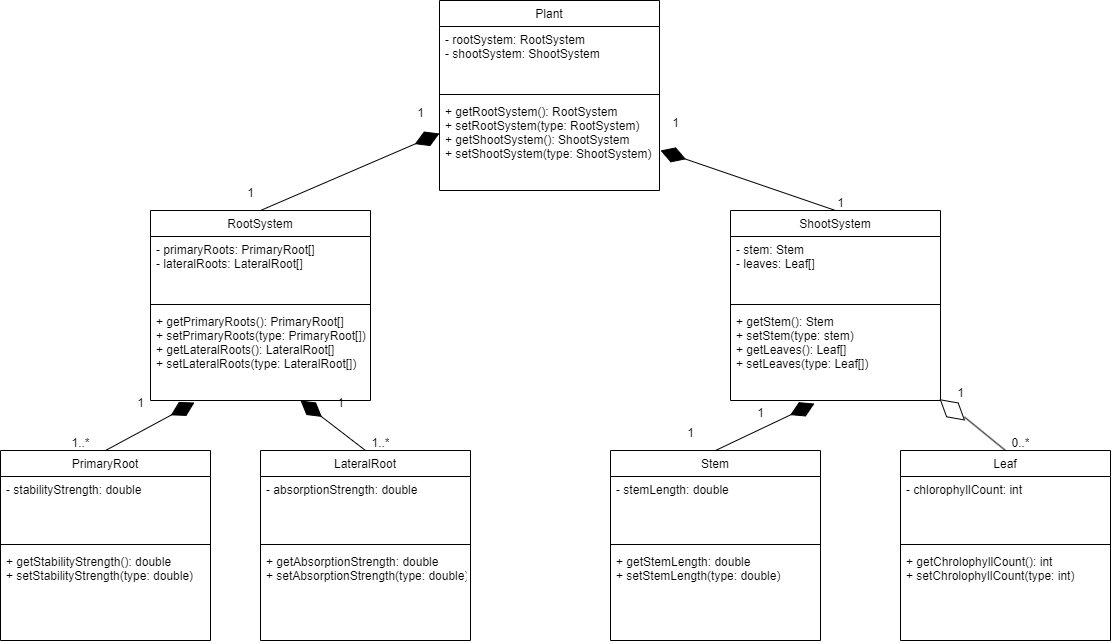

The diagram above was exported from draw.io. Its source (the exported page's mxGraphModel, read from the mxfile embedded in the PNG):
<mxGraphModel dx="2901" dy="1132" grid="1" gridSize="10" guides="1" tooltips="1" connect="1" arrows="1" fold="1" page="1" pageScale="1" pageWidth="827" pageHeight="1169" math="0" shadow="0">
  <root>
    <mxCell id="WIyWlLk6GJQsqaUBKTNV-0" />
    <mxCell id="WIyWlLk6GJQsqaUBKTNV-1" parent="WIyWlLk6GJQsqaUBKTNV-0" />
    <mxCell id="zkfFHV4jXpPFQw0GAbJ--6" value="Plant" style="swimlane;fontStyle=0;align=center;verticalAlign=top;childLayout=stackLayout;horizontal=1;startSize=26;horizontalStack=0;resizeParent=1;resizeLast=0;collapsible=1;marginBottom=0;rounded=0;shadow=0;strokeWidth=1;" parent="WIyWlLk6GJQsqaUBKTNV-1" vertex="1">
      <mxGeometry x="309" y="270" width="220" height="190" as="geometry">
        <mxRectangle x="130" y="380" width="160" height="26" as="alternateBounds" />
      </mxGeometry>
    </mxCell>
    <mxCell id="zkfFHV4jXpPFQw0GAbJ--7" value="- rootSystem: RootSystem&#10;- shootSystem: ShootSystem" style="text;align=left;verticalAlign=top;spacingLeft=4;spacingRight=4;overflow=hidden;rotatable=0;points=[[0,0.5],[1,0.5]];portConstraint=eastwest;" parent="zkfFHV4jXpPFQw0GAbJ--6" vertex="1">
      <mxGeometry y="26" width="220" height="64" as="geometry" />
    </mxCell>
    <mxCell id="zkfFHV4jXpPFQw0GAbJ--9" value="" style="line;html=1;strokeWidth=1;align=left;verticalAlign=middle;spacingTop=-1;spacingLeft=3;spacingRight=3;rotatable=0;labelPosition=right;points=[];portConstraint=eastwest;" parent="zkfFHV4jXpPFQw0GAbJ--6" vertex="1">
      <mxGeometry y="90" width="220" height="8" as="geometry" />
    </mxCell>
    <mxCell id="zkfFHV4jXpPFQw0GAbJ--11" value="+ getRootSystem(): RootSystem&#10;+ setRootSystem(type: RootSystem)&#10;+ getShootSystem(): ShootSystem&#10;+ setShootSystem(type: ShootSystem)" style="text;align=left;verticalAlign=top;spacingLeft=4;spacingRight=4;overflow=hidden;rotatable=0;points=[[0,0.5],[1,0.5]];portConstraint=eastwest;" parent="zkfFHV4jXpPFQw0GAbJ--6" vertex="1">
      <mxGeometry y="98" width="220" height="92" as="geometry" />
    </mxCell>
    <mxCell id="rUtTDAKVVjyx590Lfj5m-1" value="Leaf" style="swimlane;fontStyle=0;align=center;verticalAlign=top;childLayout=stackLayout;horizontal=1;startSize=26;horizontalStack=0;resizeParent=1;resizeLast=0;collapsible=1;marginBottom=0;rounded=0;shadow=0;strokeWidth=1;" parent="WIyWlLk6GJQsqaUBKTNV-1" vertex="1">
      <mxGeometry x="770" y="720" width="210" height="190" as="geometry">
        <mxRectangle x="130" y="380" width="160" height="26" as="alternateBounds" />
      </mxGeometry>
    </mxCell>
    <mxCell id="rUtTDAKVVjyx590Lfj5m-2" value="- chlorophyllCount: int" style="text;align=left;verticalAlign=top;spacingLeft=4;spacingRight=4;overflow=hidden;rotatable=0;points=[[0,0.5],[1,0.5]];portConstraint=eastwest;" parent="rUtTDAKVVjyx590Lfj5m-1" vertex="1">
      <mxGeometry y="26" width="210" height="64" as="geometry" />
    </mxCell>
    <mxCell id="rUtTDAKVVjyx590Lfj5m-3" value="" style="line;html=1;strokeWidth=1;align=left;verticalAlign=middle;spacingTop=-1;spacingLeft=3;spacingRight=3;rotatable=0;labelPosition=right;points=[];portConstraint=eastwest;" parent="rUtTDAKVVjyx590Lfj5m-1" vertex="1">
      <mxGeometry y="90" width="210" height="8" as="geometry" />
    </mxCell>
    <mxCell id="rUtTDAKVVjyx590Lfj5m-4" value="+ getChrolophyllCount(): int&#10;+ setChrolophyllCount(type: int)" style="text;align=left;verticalAlign=top;spacingLeft=4;spacingRight=4;overflow=hidden;rotatable=0;points=[[0,0.5],[1,0.5]];portConstraint=eastwest;" parent="rUtTDAKVVjyx590Lfj5m-1" vertex="1">
      <mxGeometry y="98" width="210" height="92" as="geometry" />
    </mxCell>
    <mxCell id="rUtTDAKVVjyx590Lfj5m-5" value="Stem" style="swimlane;fontStyle=0;align=center;verticalAlign=top;childLayout=stackLayout;horizontal=1;startSize=26;horizontalStack=0;resizeParent=1;resizeLast=0;collapsible=1;marginBottom=0;rounded=0;shadow=0;strokeWidth=1;" parent="WIyWlLk6GJQsqaUBKTNV-1" vertex="1">
      <mxGeometry x="480" y="720" width="210" height="190" as="geometry">
        <mxRectangle x="130" y="380" width="160" height="26" as="alternateBounds" />
      </mxGeometry>
    </mxCell>
    <mxCell id="rUtTDAKVVjyx590Lfj5m-6" value="- stemLength: double" style="text;align=left;verticalAlign=top;spacingLeft=4;spacingRight=4;overflow=hidden;rotatable=0;points=[[0,0.5],[1,0.5]];portConstraint=eastwest;" parent="rUtTDAKVVjyx590Lfj5m-5" vertex="1">
      <mxGeometry y="26" width="210" height="64" as="geometry" />
    </mxCell>
    <mxCell id="rUtTDAKVVjyx590Lfj5m-7" value="" style="line;html=1;strokeWidth=1;align=left;verticalAlign=middle;spacingTop=-1;spacingLeft=3;spacingRight=3;rotatable=0;labelPosition=right;points=[];portConstraint=eastwest;" parent="rUtTDAKVVjyx590Lfj5m-5" vertex="1">
      <mxGeometry y="90" width="210" height="8" as="geometry" />
    </mxCell>
    <mxCell id="rUtTDAKVVjyx590Lfj5m-8" value="+ getStemLength: double&#10;+ setStemLength(type: double)" style="text;align=left;verticalAlign=top;spacingLeft=4;spacingRight=4;overflow=hidden;rotatable=0;points=[[0,0.5],[1,0.5]];portConstraint=eastwest;" parent="rUtTDAKVVjyx590Lfj5m-5" vertex="1">
      <mxGeometry y="98" width="210" height="92" as="geometry" />
    </mxCell>
    <mxCell id="rUtTDAKVVjyx590Lfj5m-9" value="PrimaryRoot" style="swimlane;fontStyle=0;align=center;verticalAlign=top;childLayout=stackLayout;horizontal=1;startSize=26;horizontalStack=0;resizeParent=1;resizeLast=0;collapsible=1;marginBottom=0;rounded=0;shadow=0;strokeWidth=1;" parent="WIyWlLk6GJQsqaUBKTNV-1" vertex="1">
      <mxGeometry x="-130" y="720" width="210" height="190" as="geometry">
        <mxRectangle x="130" y="380" width="160" height="26" as="alternateBounds" />
      </mxGeometry>
    </mxCell>
    <mxCell id="rUtTDAKVVjyx590Lfj5m-10" value="- stabilityStrength: double" style="text;align=left;verticalAlign=top;spacingLeft=4;spacingRight=4;overflow=hidden;rotatable=0;points=[[0,0.5],[1,0.5]];portConstraint=eastwest;" parent="rUtTDAKVVjyx590Lfj5m-9" vertex="1">
      <mxGeometry y="26" width="210" height="64" as="geometry" />
    </mxCell>
    <mxCell id="rUtTDAKVVjyx590Lfj5m-11" value="" style="line;html=1;strokeWidth=1;align=left;verticalAlign=middle;spacingTop=-1;spacingLeft=3;spacingRight=3;rotatable=0;labelPosition=right;points=[];portConstraint=eastwest;" parent="rUtTDAKVVjyx590Lfj5m-9" vertex="1">
      <mxGeometry y="90" width="210" height="8" as="geometry" />
    </mxCell>
    <mxCell id="rUtTDAKVVjyx590Lfj5m-12" value="+ getStabilityStrength(): double&#10;+ setStabilityStrength(type: double)" style="text;align=left;verticalAlign=top;spacingLeft=4;spacingRight=4;overflow=hidden;rotatable=0;points=[[0,0.5],[1,0.5]];portConstraint=eastwest;" parent="rUtTDAKVVjyx590Lfj5m-9" vertex="1">
      <mxGeometry y="98" width="210" height="92" as="geometry" />
    </mxCell>
    <mxCell id="rUtTDAKVVjyx590Lfj5m-22" value="RootSystem" style="swimlane;fontStyle=0;align=center;verticalAlign=top;childLayout=stackLayout;horizontal=1;startSize=26;horizontalStack=0;resizeParent=1;resizeLast=0;collapsible=1;marginBottom=0;rounded=0;shadow=0;strokeWidth=1;" parent="WIyWlLk6GJQsqaUBKTNV-1" vertex="1">
      <mxGeometry x="20" y="480" width="220" height="190" as="geometry">
        <mxRectangle x="130" y="380" width="160" height="26" as="alternateBounds" />
      </mxGeometry>
    </mxCell>
    <mxCell id="rUtTDAKVVjyx590Lfj5m-23" value="- primaryRoots: PrimaryRoot[]&#10;- lateralRoots: LateralRoot[]" style="text;align=left;verticalAlign=top;spacingLeft=4;spacingRight=4;overflow=hidden;rotatable=0;points=[[0,0.5],[1,0.5]];portConstraint=eastwest;" parent="rUtTDAKVVjyx590Lfj5m-22" vertex="1">
      <mxGeometry y="26" width="220" height="64" as="geometry" />
    </mxCell>
    <mxCell id="rUtTDAKVVjyx590Lfj5m-24" value="" style="line;html=1;strokeWidth=1;align=left;verticalAlign=middle;spacingTop=-1;spacingLeft=3;spacingRight=3;rotatable=0;labelPosition=right;points=[];portConstraint=eastwest;" parent="rUtTDAKVVjyx590Lfj5m-22" vertex="1">
      <mxGeometry y="90" width="220" height="8" as="geometry" />
    </mxCell>
    <mxCell id="rUtTDAKVVjyx590Lfj5m-25" value="+ getPrimaryRoots(): PrimaryRoot[]&#10;+ setPrimaryRoots(type: PrimaryRoot[])&#10;+ getLateralRoots(): LateralRoot[]&#10;+ setLateralRoots(type: LateralRoot[])" style="text;align=left;verticalAlign=top;spacingLeft=4;spacingRight=4;overflow=hidden;rotatable=0;points=[[0,0.5],[1,0.5]];portConstraint=eastwest;" parent="rUtTDAKVVjyx590Lfj5m-22" vertex="1">
      <mxGeometry y="98" width="220" height="92" as="geometry" />
    </mxCell>
    <mxCell id="rUtTDAKVVjyx590Lfj5m-26" value="ShootSystem" style="swimlane;fontStyle=0;align=center;verticalAlign=top;childLayout=stackLayout;horizontal=1;startSize=26;horizontalStack=0;resizeParent=1;resizeLast=0;collapsible=1;marginBottom=0;rounded=0;shadow=0;strokeWidth=1;" parent="WIyWlLk6GJQsqaUBKTNV-1" vertex="1">
      <mxGeometry x="600" y="480" width="210" height="190" as="geometry">
        <mxRectangle x="130" y="380" width="160" height="26" as="alternateBounds" />
      </mxGeometry>
    </mxCell>
    <mxCell id="rUtTDAKVVjyx590Lfj5m-27" value="- stem: Stem&#10;- leaves: Leaf[]" style="text;align=left;verticalAlign=top;spacingLeft=4;spacingRight=4;overflow=hidden;rotatable=0;points=[[0,0.5],[1,0.5]];portConstraint=eastwest;" parent="rUtTDAKVVjyx590Lfj5m-26" vertex="1">
      <mxGeometry y="26" width="210" height="64" as="geometry" />
    </mxCell>
    <mxCell id="rUtTDAKVVjyx590Lfj5m-28" value="" style="line;html=1;strokeWidth=1;align=left;verticalAlign=middle;spacingTop=-1;spacingLeft=3;spacingRight=3;rotatable=0;labelPosition=right;points=[];portConstraint=eastwest;" parent="rUtTDAKVVjyx590Lfj5m-26" vertex="1">
      <mxGeometry y="90" width="210" height="8" as="geometry" />
    </mxCell>
    <mxCell id="rUtTDAKVVjyx590Lfj5m-29" value="+ getStem(): Stem&#10;+ setStem(type: stem)&#10;+ getLeaves(): Leaf[]&#10;+ setLeaves(type: Leaf[])" style="text;align=left;verticalAlign=top;spacingLeft=4;spacingRight=4;overflow=hidden;rotatable=0;points=[[0,0.5],[1,0.5]];portConstraint=eastwest;" parent="rUtTDAKVVjyx590Lfj5m-26" vertex="1">
      <mxGeometry y="98" width="210" height="92" as="geometry" />
    </mxCell>
    <mxCell id="rUtTDAKVVjyx590Lfj5m-30" value="LateralRoot" style="swimlane;fontStyle=0;align=center;verticalAlign=top;childLayout=stackLayout;horizontal=1;startSize=26;horizontalStack=0;resizeParent=1;resizeLast=0;collapsible=1;marginBottom=0;rounded=0;shadow=0;strokeWidth=1;" parent="WIyWlLk6GJQsqaUBKTNV-1" vertex="1">
      <mxGeometry x="130" y="720" width="210" height="190" as="geometry">
        <mxRectangle x="130" y="380" width="160" height="26" as="alternateBounds" />
      </mxGeometry>
    </mxCell>
    <mxCell id="rUtTDAKVVjyx590Lfj5m-31" value="- absorptionStrength: double" style="text;align=left;verticalAlign=top;spacingLeft=4;spacingRight=4;overflow=hidden;rotatable=0;points=[[0,0.5],[1,0.5]];portConstraint=eastwest;" parent="rUtTDAKVVjyx590Lfj5m-30" vertex="1">
      <mxGeometry y="26" width="210" height="64" as="geometry" />
    </mxCell>
    <mxCell id="rUtTDAKVVjyx590Lfj5m-32" value="" style="line;html=1;strokeWidth=1;align=left;verticalAlign=middle;spacingTop=-1;spacingLeft=3;spacingRight=3;rotatable=0;labelPosition=right;points=[];portConstraint=eastwest;" parent="rUtTDAKVVjyx590Lfj5m-30" vertex="1">
      <mxGeometry y="90" width="210" height="8" as="geometry" />
    </mxCell>
    <mxCell id="rUtTDAKVVjyx590Lfj5m-33" value="+ getAbsorptionStrength: double&#10;+ setAbsorptionStrength(type: double)" style="text;align=left;verticalAlign=top;spacingLeft=4;spacingRight=4;overflow=hidden;rotatable=0;points=[[0,0.5],[1,0.5]];portConstraint=eastwest;" parent="rUtTDAKVVjyx590Lfj5m-30" vertex="1">
      <mxGeometry y="98" width="210" height="92" as="geometry" />
    </mxCell>
    <mxCell id="OLJ80uQyUvvLL7ihogi7-0" value="" style="endArrow=diamondThin;endFill=1;endSize=24;html=1;rounded=0;fontSize=12;curved=1;exitX=0.5;exitY=0;exitDx=0;exitDy=0;entryX=0;entryY=0.38;entryDx=0;entryDy=0;entryPerimeter=0;" edge="1" parent="WIyWlLk6GJQsqaUBKTNV-1" source="rUtTDAKVVjyx590Lfj5m-22" target="zkfFHV4jXpPFQw0GAbJ--11">
      <mxGeometry width="160" relative="1" as="geometry">
        <mxPoint x="-62" y="324" as="sourcePoint" />
        <mxPoint x="20" y="323" as="targetPoint" />
      </mxGeometry>
    </mxCell>
    <mxCell id="OLJ80uQyUvvLL7ihogi7-1" value="" style="endArrow=diamondThin;endFill=1;endSize=24;html=1;rounded=0;fontSize=12;curved=1;exitX=0.5;exitY=0;exitDx=0;exitDy=0;" edge="1" parent="WIyWlLk6GJQsqaUBKTNV-1" source="rUtTDAKVVjyx590Lfj5m-26">
      <mxGeometry width="160" relative="1" as="geometry">
        <mxPoint x="-52" y="334" as="sourcePoint" />
        <mxPoint x="530" y="420" as="targetPoint" />
      </mxGeometry>
    </mxCell>
    <mxCell id="OLJ80uQyUvvLL7ihogi7-2" value="" style="endArrow=diamondThin;endFill=1;endSize=24;html=1;rounded=0;fontSize=12;curved=1;exitX=0.5;exitY=0;exitDx=0;exitDy=0;entryX=0.2;entryY=1.022;entryDx=0;entryDy=0;entryPerimeter=0;" edge="1" parent="WIyWlLk6GJQsqaUBKTNV-1" source="rUtTDAKVVjyx590Lfj5m-9" target="rUtTDAKVVjyx590Lfj5m-25">
      <mxGeometry width="160" relative="1" as="geometry">
        <mxPoint x="-42" y="344" as="sourcePoint" />
        <mxPoint x="40" y="343" as="targetPoint" />
      </mxGeometry>
    </mxCell>
    <mxCell id="OLJ80uQyUvvLL7ihogi7-3" value="" style="endArrow=diamondThin;endFill=1;endSize=24;html=1;rounded=0;fontSize=12;curved=1;exitX=0.5;exitY=0;exitDx=0;exitDy=0;" edge="1" parent="WIyWlLk6GJQsqaUBKTNV-1" source="rUtTDAKVVjyx590Lfj5m-30">
      <mxGeometry width="160" relative="1" as="geometry">
        <mxPoint x="-32" y="354" as="sourcePoint" />
        <mxPoint x="170" y="670" as="targetPoint" />
      </mxGeometry>
    </mxCell>
    <mxCell id="OLJ80uQyUvvLL7ihogi7-4" value="" style="endArrow=diamondThin;endFill=1;endSize=24;html=1;rounded=0;fontSize=12;curved=1;exitX=0.5;exitY=0;exitDx=0;exitDy=0;entryX=0.4;entryY=1.033;entryDx=0;entryDy=0;entryPerimeter=0;" edge="1" parent="WIyWlLk6GJQsqaUBKTNV-1" source="rUtTDAKVVjyx590Lfj5m-5" target="rUtTDAKVVjyx590Lfj5m-29">
      <mxGeometry width="160" relative="1" as="geometry">
        <mxPoint x="-22" y="364" as="sourcePoint" />
        <mxPoint x="60" y="363" as="targetPoint" />
      </mxGeometry>
    </mxCell>
    <mxCell id="OLJ80uQyUvvLL7ihogi7-6" value="" style="html=1;whiteSpace=wrap;aspect=fixed;shape=isoRectangle;rotation=40;" vertex="1" parent="WIyWlLk6GJQsqaUBKTNV-1">
      <mxGeometry x="806.28" y="670" width="31.26" height="18.76" as="geometry" />
    </mxCell>
    <mxCell id="OLJ80uQyUvvLL7ihogi7-10" value="" style="endArrow=none;html=1;rounded=0;entryX=0.944;entryY=0.378;entryDx=0;entryDy=0;entryPerimeter=0;exitX=0.5;exitY=0;exitDx=0;exitDy=0;" edge="1" parent="WIyWlLk6GJQsqaUBKTNV-1" source="rUtTDAKVVjyx590Lfj5m-1" target="OLJ80uQyUvvLL7ihogi7-6">
      <mxGeometry width="50" height="50" relative="1" as="geometry">
        <mxPoint x="310" y="600" as="sourcePoint" />
        <mxPoint x="360" y="550" as="targetPoint" />
      </mxGeometry>
    </mxCell>
    <mxCell id="OLJ80uQyUvvLL7ihogi7-11" value="1" style="text;html=1;align=center;verticalAlign=middle;resizable=0;points=[];autosize=1;strokeColor=none;fillColor=none;" vertex="1" parent="WIyWlLk6GJQsqaUBKTNV-1">
      <mxGeometry x="695" y="458" width="30" height="30" as="geometry" />
    </mxCell>
    <mxCell id="OLJ80uQyUvvLL7ihogi7-12" value="1" style="text;html=1;align=center;verticalAlign=middle;resizable=0;points=[];autosize=1;strokeColor=none;fillColor=none;" vertex="1" parent="WIyWlLk6GJQsqaUBKTNV-1">
      <mxGeometry x="530" y="378" width="30" height="30" as="geometry" />
    </mxCell>
    <mxCell id="OLJ80uQyUvvLL7ihogi7-13" value="1" style="text;html=1;align=center;verticalAlign=middle;resizable=0;points=[];autosize=1;strokeColor=none;fillColor=none;" vertex="1" parent="WIyWlLk6GJQsqaUBKTNV-1">
      <mxGeometry x="275" y="368" width="30" height="30" as="geometry" />
    </mxCell>
    <mxCell id="OLJ80uQyUvvLL7ihogi7-14" value="1" style="text;html=1;align=center;verticalAlign=middle;resizable=0;points=[];autosize=1;strokeColor=none;fillColor=none;" vertex="1" parent="WIyWlLk6GJQsqaUBKTNV-1">
      <mxGeometry x="105" y="448" width="30" height="30" as="geometry" />
    </mxCell>
    <mxCell id="OLJ80uQyUvvLL7ihogi7-15" value="1" style="text;html=1;align=center;verticalAlign=middle;resizable=0;points=[];autosize=1;strokeColor=none;fillColor=none;" vertex="1" parent="WIyWlLk6GJQsqaUBKTNV-1">
      <mxGeometry x="815" y="648" width="30" height="30" as="geometry" />
    </mxCell>
    <mxCell id="OLJ80uQyUvvLL7ihogi7-16" value="0..*" style="text;html=1;align=center;verticalAlign=middle;resizable=0;points=[];autosize=1;strokeColor=none;fillColor=none;" vertex="1" parent="WIyWlLk6GJQsqaUBKTNV-1">
      <mxGeometry x="870" y="698" width="40" height="30" as="geometry" />
    </mxCell>
    <mxCell id="OLJ80uQyUvvLL7ihogi7-17" value="1" style="text;html=1;align=center;verticalAlign=middle;resizable=0;points=[];autosize=1;strokeColor=none;fillColor=none;" vertex="1" parent="WIyWlLk6GJQsqaUBKTNV-1">
      <mxGeometry x="545" y="688" width="30" height="30" as="geometry" />
    </mxCell>
    <mxCell id="OLJ80uQyUvvLL7ihogi7-18" value="1" style="text;html=1;align=center;verticalAlign=middle;resizable=0;points=[];autosize=1;strokeColor=none;fillColor=none;" vertex="1" parent="WIyWlLk6GJQsqaUBKTNV-1">
      <mxGeometry x="615" y="668" width="30" height="30" as="geometry" />
    </mxCell>
    <mxCell id="OLJ80uQyUvvLL7ihogi7-19" value="1" style="text;html=1;align=center;verticalAlign=middle;resizable=0;points=[];autosize=1;strokeColor=none;fillColor=none;" vertex="1" parent="WIyWlLk6GJQsqaUBKTNV-1">
      <mxGeometry x="195" y="658" width="30" height="30" as="geometry" />
    </mxCell>
    <mxCell id="OLJ80uQyUvvLL7ihogi7-20" value="1" style="text;html=1;align=center;verticalAlign=middle;resizable=0;points=[];autosize=1;strokeColor=none;fillColor=none;" vertex="1" parent="WIyWlLk6GJQsqaUBKTNV-1">
      <mxGeometry x="-5" y="658" width="30" height="30" as="geometry" />
    </mxCell>
    <mxCell id="OLJ80uQyUvvLL7ihogi7-21" value="1..*" style="text;html=1;align=center;verticalAlign=middle;resizable=0;points=[];autosize=1;strokeColor=none;fillColor=none;" vertex="1" parent="WIyWlLk6GJQsqaUBKTNV-1">
      <mxGeometry x="230" y="698" width="40" height="30" as="geometry" />
    </mxCell>
    <mxCell id="OLJ80uQyUvvLL7ihogi7-22" value="1..*" style="text;html=1;align=center;verticalAlign=middle;resizable=0;points=[];autosize=1;strokeColor=none;fillColor=none;" vertex="1" parent="WIyWlLk6GJQsqaUBKTNV-1">
      <mxGeometry x="-70" y="698" width="40" height="30" as="geometry" />
    </mxCell>
  </root>
</mxGraphModel>